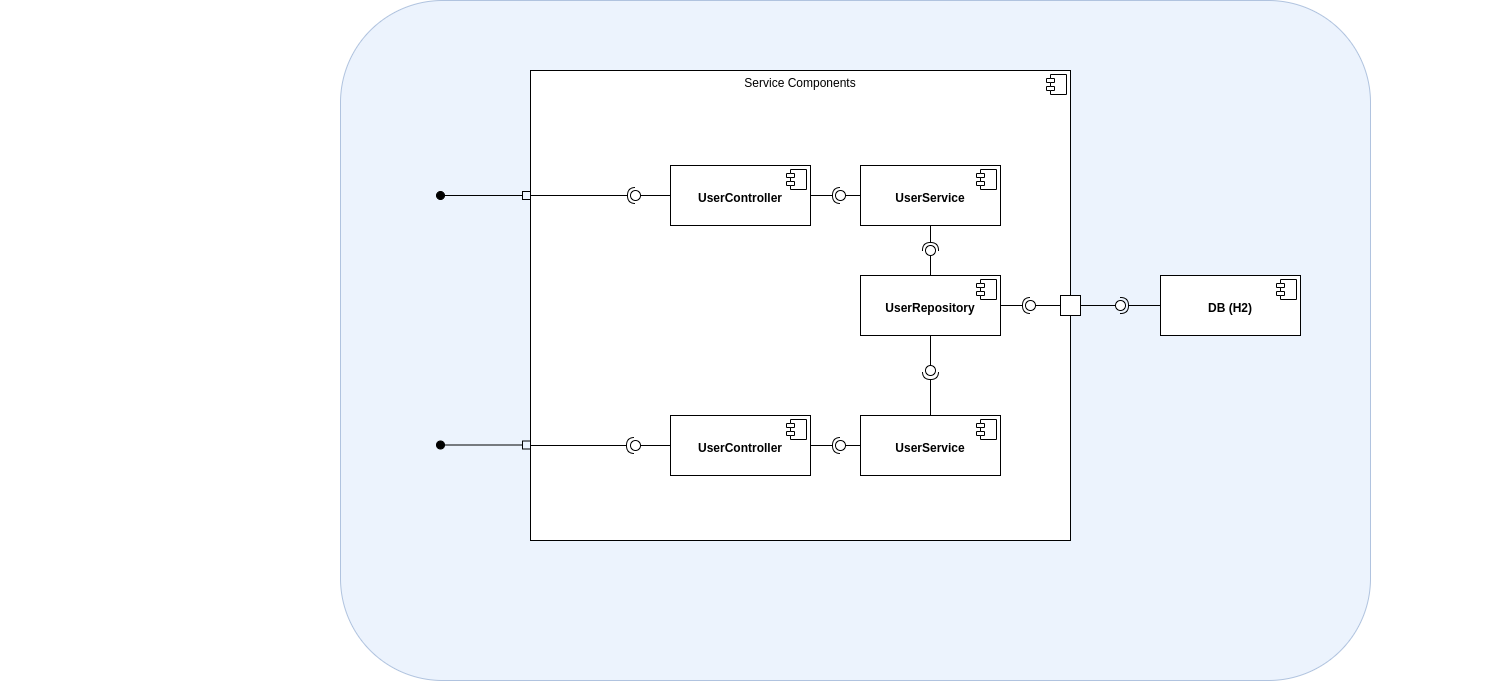

The diagram above was exported from draw.io. Its source (the exported page's mxGraphModel, read from the mxfile embedded in the PNG):
<mxGraphModel dx="1422" dy="2010" grid="1" gridSize="10" guides="1" tooltips="1" connect="1" arrows="1" fold="1" page="1" pageScale="1.5" pageWidth="1169" pageHeight="826" background="none" math="0" shadow="0">
  <root>
    <mxCell id="0" style=";html=1;" />
    <mxCell id="1" style=";html=1;" parent="0" />
    <mxCell id="1672d66443f91eb5-23" value="Title" style="text;strokeColor=none;fillColor=none;html=1;fontSize=24;fontStyle=1;verticalAlign=middle;align=center;" parent="1" vertex="1">
      <mxGeometry x="120" y="40" width="1510" height="40" as="geometry" />
    </mxCell>
    <mxCell id="huqco50L0LF8uGI7Gvb--116" value="" style="rounded=1;whiteSpace=wrap;html=1;fillColor=#dae8fc;strokeColor=#6c8ebf;shadow=0;sketch=0;glass=0;gradientColor=none;opacity=50;" vertex="1" parent="1">
      <mxGeometry x="460" y="-300" width="1030" height="680" as="geometry" />
    </mxCell>
    <mxCell id="huqco50L0LF8uGI7Gvb--117" value="&lt;p style=&quot;margin: 0px ; margin-top: 6px ; text-align: center&quot;&gt;Service Components&lt;/p&gt;" style="align=left;overflow=fill;html=1;dropTarget=0;" vertex="1" parent="1">
      <mxGeometry x="650" y="-230" width="540" height="470" as="geometry" />
    </mxCell>
    <mxCell id="huqco50L0LF8uGI7Gvb--118" value="" style="shape=component;jettyWidth=8;jettyHeight=4;" vertex="1" parent="huqco50L0LF8uGI7Gvb--117">
      <mxGeometry x="1" width="20" height="20" relative="1" as="geometry">
        <mxPoint x="-24" y="4" as="offset" />
      </mxGeometry>
    </mxCell>
    <mxCell id="huqco50L0LF8uGI7Gvb--119" value="&lt;p style=&quot;margin: 6px 0px 0px&quot;&gt;&lt;span&gt;&lt;br&gt;&lt;/span&gt;&lt;/p&gt;&lt;p style=&quot;margin: 6px 0px 0px&quot;&gt;&lt;span&gt;UserController&lt;/span&gt;&lt;br&gt;&lt;/p&gt;" style="align=center;overflow=fill;html=1;dropTarget=0;fontStyle=1" vertex="1" parent="1">
      <mxGeometry x="790" y="-135" width="140" height="60" as="geometry" />
    </mxCell>
    <mxCell id="huqco50L0LF8uGI7Gvb--120" value="" style="shape=component;jettyWidth=8;jettyHeight=4;" vertex="1" parent="huqco50L0LF8uGI7Gvb--119">
      <mxGeometry x="1" width="20" height="20" relative="1" as="geometry">
        <mxPoint x="-24" y="4" as="offset" />
      </mxGeometry>
    </mxCell>
    <mxCell id="huqco50L0LF8uGI7Gvb--121" value="&lt;p style=&quot;margin: 6px 0px 0px&quot;&gt;&lt;span&gt;&lt;br&gt;&lt;/span&gt;&lt;/p&gt;&lt;p style=&quot;margin: 6px 0px 0px&quot;&gt;&lt;span&gt;UserRepository&lt;/span&gt;&lt;br&gt;&lt;/p&gt;" style="align=center;overflow=fill;html=1;dropTarget=0;fontStyle=1" vertex="1" parent="1">
      <mxGeometry x="980" y="-25" width="140" height="60" as="geometry" />
    </mxCell>
    <mxCell id="huqco50L0LF8uGI7Gvb--122" value="" style="shape=component;jettyWidth=8;jettyHeight=4;" vertex="1" parent="huqco50L0LF8uGI7Gvb--121">
      <mxGeometry x="1" width="20" height="20" relative="1" as="geometry">
        <mxPoint x="-24" y="4" as="offset" />
      </mxGeometry>
    </mxCell>
    <mxCell id="huqco50L0LF8uGI7Gvb--123" value="&lt;p style=&quot;margin: 6px 0px 0px&quot;&gt;&lt;span&gt;&lt;br&gt;&lt;/span&gt;&lt;/p&gt;&lt;p style=&quot;margin: 6px 0px 0px&quot;&gt;&lt;span&gt;UserService&lt;/span&gt;&lt;br&gt;&lt;/p&gt;" style="align=center;overflow=fill;html=1;dropTarget=0;fontStyle=1" vertex="1" parent="1">
      <mxGeometry x="980" y="-135" width="140" height="60" as="geometry" />
    </mxCell>
    <mxCell id="huqco50L0LF8uGI7Gvb--124" value="" style="shape=component;jettyWidth=8;jettyHeight=4;" vertex="1" parent="huqco50L0LF8uGI7Gvb--123">
      <mxGeometry x="1" width="20" height="20" relative="1" as="geometry">
        <mxPoint x="-24" y="4" as="offset" />
      </mxGeometry>
    </mxCell>
    <mxCell id="huqco50L0LF8uGI7Gvb--125" value="&lt;p style=&quot;margin: 6px 0px 0px&quot;&gt;&lt;br&gt;&lt;/p&gt;&lt;p style=&quot;margin: 6px 0px 0px&quot;&gt;DB (H2)&lt;/p&gt;" style="align=center;overflow=fill;html=1;dropTarget=0;fontStyle=1" vertex="1" parent="1">
      <mxGeometry x="1280" y="-25" width="140" height="60" as="geometry" />
    </mxCell>
    <mxCell id="huqco50L0LF8uGI7Gvb--126" value="" style="shape=component;jettyWidth=8;jettyHeight=4;" vertex="1" parent="huqco50L0LF8uGI7Gvb--125">
      <mxGeometry x="1" width="20" height="20" relative="1" as="geometry">
        <mxPoint x="-24" y="4" as="offset" />
      </mxGeometry>
    </mxCell>
    <mxCell id="huqco50L0LF8uGI7Gvb--127" value="" style="html=1;verticalAlign=bottom;startArrow=oval;startFill=1;endArrow=box;startSize=8;rounded=0;endFill=0;" edge="1" parent="1">
      <mxGeometry width="60" relative="1" as="geometry">
        <mxPoint x="560" y="-105" as="sourcePoint" />
        <mxPoint x="650" y="-105" as="targetPoint" />
      </mxGeometry>
    </mxCell>
    <mxCell id="huqco50L0LF8uGI7Gvb--128" value="" style="rounded=0;orthogonalLoop=1;jettySize=auto;html=1;endArrow=none;endFill=0;sketch=0;sourcePerimeterSpacing=0;targetPerimeterSpacing=0;exitX=0;exitY=0.5;exitDx=0;exitDy=0;" edge="1" parent="1" source="huqco50L0LF8uGI7Gvb--119" target="huqco50L0LF8uGI7Gvb--130">
      <mxGeometry relative="1" as="geometry">
        <mxPoint x="950" y="-50" as="sourcePoint" />
      </mxGeometry>
    </mxCell>
    <mxCell id="huqco50L0LF8uGI7Gvb--129" value="" style="rounded=0;orthogonalLoop=1;jettySize=auto;html=1;endArrow=halfCircle;endFill=0;entryX=0.5;entryY=0.5;endSize=6;strokeWidth=1;sketch=0;startArrow=none;" edge="1" parent="1" target="huqco50L0LF8uGI7Gvb--130">
      <mxGeometry relative="1" as="geometry">
        <mxPoint x="650" y="-105" as="sourcePoint" />
      </mxGeometry>
    </mxCell>
    <mxCell id="huqco50L0LF8uGI7Gvb--130" value="" style="ellipse;whiteSpace=wrap;html=1;align=center;aspect=fixed;resizable=0;points=[];outlineConnect=0;sketch=0;" vertex="1" parent="1">
      <mxGeometry x="750" y="-110" width="10" height="10" as="geometry" />
    </mxCell>
    <mxCell id="huqco50L0LF8uGI7Gvb--131" value="" style="rounded=0;orthogonalLoop=1;jettySize=auto;html=1;endArrow=none;endFill=0;entryX=0.5;entryY=0.5;endSize=6;strokeWidth=1;sketch=0;" edge="1" parent="1">
      <mxGeometry relative="1" as="geometry">
        <mxPoint x="730" y="-105" as="sourcePoint" />
        <mxPoint x="730" y="-105" as="targetPoint" />
      </mxGeometry>
    </mxCell>
    <mxCell id="huqco50L0LF8uGI7Gvb--132" value="" style="rounded=0;orthogonalLoop=1;jettySize=auto;html=1;endArrow=none;endFill=0;sketch=0;sourcePerimeterSpacing=0;targetPerimeterSpacing=0;exitX=0;exitY=0.5;exitDx=0;exitDy=0;" edge="1" parent="1" source="huqco50L0LF8uGI7Gvb--123" target="huqco50L0LF8uGI7Gvb--134">
      <mxGeometry relative="1" as="geometry">
        <mxPoint x="940" y="-105" as="sourcePoint" />
      </mxGeometry>
    </mxCell>
    <mxCell id="huqco50L0LF8uGI7Gvb--133" value="" style="rounded=0;orthogonalLoop=1;jettySize=auto;html=1;endArrow=halfCircle;endFill=0;entryX=0.5;entryY=0.5;endSize=6;strokeWidth=1;sketch=0;exitX=1;exitY=0.5;exitDx=0;exitDy=0;" edge="1" parent="1" source="huqco50L0LF8uGI7Gvb--119" target="huqco50L0LF8uGI7Gvb--134">
      <mxGeometry relative="1" as="geometry">
        <mxPoint x="980" y="-105" as="sourcePoint" />
      </mxGeometry>
    </mxCell>
    <mxCell id="huqco50L0LF8uGI7Gvb--134" value="" style="ellipse;whiteSpace=wrap;html=1;align=center;aspect=fixed;resizable=0;points=[];outlineConnect=0;sketch=0;" vertex="1" parent="1">
      <mxGeometry x="955" y="-110" width="10" height="10" as="geometry" />
    </mxCell>
    <mxCell id="huqco50L0LF8uGI7Gvb--135" value="" style="rounded=0;orthogonalLoop=1;jettySize=auto;html=1;endArrow=none;endFill=0;sketch=0;sourcePerimeterSpacing=0;targetPerimeterSpacing=0;exitX=0.5;exitY=0;exitDx=0;exitDy=0;" edge="1" parent="1" source="huqco50L0LF8uGI7Gvb--121" target="huqco50L0LF8uGI7Gvb--137">
      <mxGeometry relative="1" as="geometry">
        <mxPoint x="1030" y="-50" as="sourcePoint" />
      </mxGeometry>
    </mxCell>
    <mxCell id="huqco50L0LF8uGI7Gvb--136" value="" style="rounded=0;orthogonalLoop=1;jettySize=auto;html=1;endArrow=halfCircle;endFill=0;entryX=0.5;entryY=0.5;endSize=6;strokeWidth=1;sketch=0;exitX=0.5;exitY=1;exitDx=0;exitDy=0;" edge="1" parent="1" source="huqco50L0LF8uGI7Gvb--123" target="huqco50L0LF8uGI7Gvb--137">
      <mxGeometry relative="1" as="geometry">
        <mxPoint x="1070" y="-50" as="sourcePoint" />
      </mxGeometry>
    </mxCell>
    <mxCell id="huqco50L0LF8uGI7Gvb--137" value="" style="ellipse;whiteSpace=wrap;html=1;align=center;aspect=fixed;resizable=0;points=[];outlineConnect=0;sketch=0;" vertex="1" parent="1">
      <mxGeometry x="1045" y="-55" width="10" height="10" as="geometry" />
    </mxCell>
    <mxCell id="huqco50L0LF8uGI7Gvb--138" value="" style="rounded=0;orthogonalLoop=1;jettySize=auto;html=1;endArrow=none;endFill=0;sketch=0;sourcePerimeterSpacing=0;targetPerimeterSpacing=0;exitX=0;exitY=0.5;exitDx=0;exitDy=0;" edge="1" parent="1" source="huqco50L0LF8uGI7Gvb--141" target="huqco50L0LF8uGI7Gvb--140">
      <mxGeometry relative="1" as="geometry">
        <mxPoint x="1130" y="5" as="sourcePoint" />
      </mxGeometry>
    </mxCell>
    <mxCell id="huqco50L0LF8uGI7Gvb--139" value="" style="rounded=0;orthogonalLoop=1;jettySize=auto;html=1;endArrow=halfCircle;endFill=0;entryX=0.5;entryY=0.5;endSize=6;strokeWidth=1;sketch=0;exitX=1;exitY=0.5;exitDx=0;exitDy=0;" edge="1" parent="1" source="huqco50L0LF8uGI7Gvb--121" target="huqco50L0LF8uGI7Gvb--140">
      <mxGeometry relative="1" as="geometry">
        <mxPoint x="1170" y="5" as="sourcePoint" />
      </mxGeometry>
    </mxCell>
    <mxCell id="huqco50L0LF8uGI7Gvb--140" value="" style="ellipse;whiteSpace=wrap;html=1;align=center;aspect=fixed;resizable=0;points=[];outlineConnect=0;sketch=0;" vertex="1" parent="1">
      <mxGeometry x="1145" width="10" height="10" as="geometry" />
    </mxCell>
    <mxCell id="huqco50L0LF8uGI7Gvb--141" value="" style="html=1;" vertex="1" parent="1">
      <mxGeometry x="1180" y="-5" width="20" height="20" as="geometry" />
    </mxCell>
    <mxCell id="huqco50L0LF8uGI7Gvb--142" value="" style="rounded=0;orthogonalLoop=1;jettySize=auto;html=1;endArrow=none;endFill=0;sketch=0;sourcePerimeterSpacing=0;targetPerimeterSpacing=0;exitX=1;exitY=0.5;exitDx=0;exitDy=0;" edge="1" parent="1" source="huqco50L0LF8uGI7Gvb--141" target="huqco50L0LF8uGI7Gvb--144">
      <mxGeometry relative="1" as="geometry">
        <mxPoint x="1220" y="5" as="sourcePoint" />
      </mxGeometry>
    </mxCell>
    <mxCell id="huqco50L0LF8uGI7Gvb--143" value="" style="rounded=0;orthogonalLoop=1;jettySize=auto;html=1;endArrow=halfCircle;endFill=0;entryX=0.5;entryY=0.5;endSize=6;strokeWidth=1;sketch=0;exitX=0;exitY=0.5;exitDx=0;exitDy=0;" edge="1" parent="1" source="huqco50L0LF8uGI7Gvb--125" target="huqco50L0LF8uGI7Gvb--144">
      <mxGeometry relative="1" as="geometry">
        <mxPoint x="1260" y="5" as="sourcePoint" />
      </mxGeometry>
    </mxCell>
    <mxCell id="huqco50L0LF8uGI7Gvb--144" value="" style="ellipse;whiteSpace=wrap;html=1;align=center;aspect=fixed;resizable=0;points=[];outlineConnect=0;sketch=0;" vertex="1" parent="1">
      <mxGeometry x="1235" width="10" height="10" as="geometry" />
    </mxCell>
    <mxCell id="huqco50L0LF8uGI7Gvb--145" value="&lt;p style=&quot;margin: 6px 0px 0px&quot;&gt;&lt;span&gt;&lt;br&gt;&lt;/span&gt;&lt;/p&gt;&lt;p style=&quot;margin: 6px 0px 0px&quot;&gt;&lt;span&gt;UserController&lt;/span&gt;&lt;br&gt;&lt;/p&gt;" style="align=center;overflow=fill;html=1;dropTarget=0;fontStyle=1" vertex="1" parent="1">
      <mxGeometry x="790" y="115" width="140" height="60" as="geometry" />
    </mxCell>
    <mxCell id="huqco50L0LF8uGI7Gvb--146" value="" style="shape=component;jettyWidth=8;jettyHeight=4;" vertex="1" parent="huqco50L0LF8uGI7Gvb--145">
      <mxGeometry x="1" width="20" height="20" relative="1" as="geometry">
        <mxPoint x="-24" y="4" as="offset" />
      </mxGeometry>
    </mxCell>
    <mxCell id="huqco50L0LF8uGI7Gvb--147" value="&lt;p style=&quot;margin: 6px 0px 0px&quot;&gt;&lt;span&gt;&lt;br&gt;&lt;/span&gt;&lt;/p&gt;&lt;p style=&quot;margin: 6px 0px 0px&quot;&gt;&lt;span&gt;UserService&lt;/span&gt;&lt;br&gt;&lt;/p&gt;" style="align=center;overflow=fill;html=1;dropTarget=0;fontStyle=1" vertex="1" parent="1">
      <mxGeometry x="980" y="115" width="140" height="60" as="geometry" />
    </mxCell>
    <mxCell id="huqco50L0LF8uGI7Gvb--148" value="" style="shape=component;jettyWidth=8;jettyHeight=4;" vertex="1" parent="huqco50L0LF8uGI7Gvb--147">
      <mxGeometry x="1" width="20" height="20" relative="1" as="geometry">
        <mxPoint x="-24" y="4" as="offset" />
      </mxGeometry>
    </mxCell>
    <mxCell id="huqco50L0LF8uGI7Gvb--149" value="" style="rounded=0;orthogonalLoop=1;jettySize=auto;html=1;endArrow=none;endFill=0;sketch=0;sourcePerimeterSpacing=0;targetPerimeterSpacing=0;exitX=0;exitY=0.5;exitDx=0;exitDy=0;" edge="1" parent="1" source="huqco50L0LF8uGI7Gvb--145" target="huqco50L0LF8uGI7Gvb--150">
      <mxGeometry relative="1" as="geometry">
        <mxPoint x="950" y="200" as="sourcePoint" />
      </mxGeometry>
    </mxCell>
    <mxCell id="huqco50L0LF8uGI7Gvb--150" value="" style="ellipse;whiteSpace=wrap;html=1;align=center;aspect=fixed;resizable=0;points=[];outlineConnect=0;sketch=0;" vertex="1" parent="1">
      <mxGeometry x="750" y="140" width="10" height="10" as="geometry" />
    </mxCell>
    <mxCell id="huqco50L0LF8uGI7Gvb--151" value="" style="rounded=0;orthogonalLoop=1;jettySize=auto;html=1;endArrow=none;endFill=0;sketch=0;sourcePerimeterSpacing=0;targetPerimeterSpacing=0;exitX=0;exitY=0.5;exitDx=0;exitDy=0;" edge="1" parent="1" source="huqco50L0LF8uGI7Gvb--147" target="huqco50L0LF8uGI7Gvb--153">
      <mxGeometry relative="1" as="geometry">
        <mxPoint x="940" y="145" as="sourcePoint" />
      </mxGeometry>
    </mxCell>
    <mxCell id="huqco50L0LF8uGI7Gvb--152" value="" style="rounded=0;orthogonalLoop=1;jettySize=auto;html=1;endArrow=halfCircle;endFill=0;entryX=0.5;entryY=0.5;endSize=6;strokeWidth=1;sketch=0;exitX=1;exitY=0.5;exitDx=0;exitDy=0;" edge="1" parent="1" source="huqco50L0LF8uGI7Gvb--145" target="huqco50L0LF8uGI7Gvb--153">
      <mxGeometry relative="1" as="geometry">
        <mxPoint x="980" y="145" as="sourcePoint" />
      </mxGeometry>
    </mxCell>
    <mxCell id="huqco50L0LF8uGI7Gvb--153" value="" style="ellipse;whiteSpace=wrap;html=1;align=center;aspect=fixed;resizable=0;points=[];outlineConnect=0;sketch=0;" vertex="1" parent="1">
      <mxGeometry x="955" y="140" width="10" height="10" as="geometry" />
    </mxCell>
    <mxCell id="huqco50L0LF8uGI7Gvb--154" value="" style="rounded=0;orthogonalLoop=1;jettySize=auto;html=1;endArrow=none;endFill=0;sketch=0;sourcePerimeterSpacing=0;targetPerimeterSpacing=0;exitX=0.5;exitY=1;exitDx=0;exitDy=0;" edge="1" parent="1" source="huqco50L0LF8uGI7Gvb--121" target="huqco50L0LF8uGI7Gvb--156">
      <mxGeometry relative="1" as="geometry">
        <mxPoint x="1060" y="205" as="sourcePoint" />
      </mxGeometry>
    </mxCell>
    <mxCell id="huqco50L0LF8uGI7Gvb--155" value="" style="rounded=0;orthogonalLoop=1;jettySize=auto;html=1;endArrow=halfCircle;endFill=0;endSize=6;strokeWidth=1;sketch=0;" edge="1" parent="1">
      <mxGeometry relative="1" as="geometry">
        <mxPoint x="1050" y="115" as="sourcePoint" />
        <mxPoint x="1050" y="71" as="targetPoint" />
      </mxGeometry>
    </mxCell>
    <mxCell id="huqco50L0LF8uGI7Gvb--156" value="" style="ellipse;whiteSpace=wrap;html=1;align=center;aspect=fixed;resizable=0;points=[];outlineConnect=0;sketch=0;" vertex="1" parent="1">
      <mxGeometry x="1045" y="65" width="10" height="10" as="geometry" />
    </mxCell>
    <mxCell id="huqco50L0LF8uGI7Gvb--157" value="" style="html=1;verticalAlign=bottom;startArrow=oval;startFill=1;endArrow=box;startSize=8;rounded=0;endFill=0;" edge="1" parent="1">
      <mxGeometry width="60" relative="1" as="geometry">
        <mxPoint x="560" y="144.5" as="sourcePoint" />
        <mxPoint x="650" y="144.5" as="targetPoint" />
      </mxGeometry>
    </mxCell>
    <mxCell id="huqco50L0LF8uGI7Gvb--158" value="" style="rounded=0;orthogonalLoop=1;jettySize=auto;html=1;endArrow=halfCircle;endFill=0;endSize=6;strokeWidth=1;sketch=0;startArrow=none;" edge="1" parent="1">
      <mxGeometry relative="1" as="geometry">
        <mxPoint x="650" y="145" as="sourcePoint" />
        <mxPoint x="754" y="145" as="targetPoint" />
      </mxGeometry>
    </mxCell>
  </root>
</mxGraphModel>